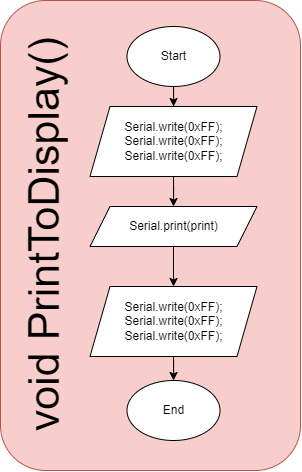

The diagram above was exported from draw.io. Its source (the exported page's mxGraphModel, read from the mxfile embedded in the PNG):
<mxGraphModel dx="1366" dy="1835" grid="1" gridSize="10" guides="1" tooltips="1" connect="1" arrows="1" fold="1" page="1" pageScale="1" pageWidth="850" pageHeight="1100" math="0" shadow="0">
  <root>
    <mxCell id="0" />
    <mxCell id="1" parent="0" />
    <mxCell id="ry9LyBkneQpmExAJehDU-2" value="" style="rounded=1;whiteSpace=wrap;html=1;fillColor=#f8cecc;strokeColor=#b85450;" vertex="1" parent="1">
      <mxGeometry x="360" y="-20" width="300" height="470" as="geometry" />
    </mxCell>
    <mxCell id="ry9LyBkneQpmExAJehDU-113" value="" style="edgeStyle=orthogonalEdgeStyle;rounded=0;orthogonalLoop=1;jettySize=auto;html=1;" edge="1" parent="1" source="ry9LyBkneQpmExAJehDU-4" target="ry9LyBkneQpmExAJehDU-110">
      <mxGeometry relative="1" as="geometry" />
    </mxCell>
    <mxCell id="ry9LyBkneQpmExAJehDU-4" value="Start" style="ellipse;whiteSpace=wrap;html=1;" vertex="1" parent="1">
      <mxGeometry x="486.5" y="6" width="93" height="60" as="geometry" />
    </mxCell>
    <mxCell id="ry9LyBkneQpmExAJehDU-7" value="&lt;font style=&quot;font-size: 43px;&quot;&gt;void PrintToDisplay()&lt;/font&gt;" style="text;html=1;align=center;verticalAlign=middle;whiteSpace=wrap;rounded=0;rotation=-90;" vertex="1" parent="1">
      <mxGeometry x="199" y="174" width="410" height="80" as="geometry" />
    </mxCell>
    <mxCell id="ry9LyBkneQpmExAJehDU-115" style="edgeStyle=orthogonalEdgeStyle;rounded=0;orthogonalLoop=1;jettySize=auto;html=1;entryX=0.5;entryY=0;entryDx=0;entryDy=0;" edge="1" parent="1" source="ry9LyBkneQpmExAJehDU-110" target="ry9LyBkneQpmExAJehDU-111">
      <mxGeometry relative="1" as="geometry" />
    </mxCell>
    <mxCell id="ry9LyBkneQpmExAJehDU-110" value="Serial.write(0xFF);&lt;div&gt;Serial.write(0xFF);&lt;br&gt;&lt;/div&gt;&lt;div&gt;Serial.write(0xFF);&lt;br&gt;&lt;/div&gt;" style="shape=parallelogram;perimeter=parallelogramPerimeter;whiteSpace=wrap;html=1;fixedSize=1;" vertex="1" parent="1">
      <mxGeometry x="449.5" y="86" width="167" height="70" as="geometry" />
    </mxCell>
    <mxCell id="ry9LyBkneQpmExAJehDU-116" value="" style="edgeStyle=orthogonalEdgeStyle;rounded=0;orthogonalLoop=1;jettySize=auto;html=1;" edge="1" parent="1" source="ry9LyBkneQpmExAJehDU-111" target="ry9LyBkneQpmExAJehDU-112">
      <mxGeometry relative="1" as="geometry" />
    </mxCell>
    <mxCell id="ry9LyBkneQpmExAJehDU-111" value="&lt;div&gt;Serial.print(print)&lt;/div&gt;" style="shape=parallelogram;perimeter=parallelogramPerimeter;whiteSpace=wrap;html=1;fixedSize=1;" vertex="1" parent="1">
      <mxGeometry x="449.5" y="186" width="167" height="40" as="geometry" />
    </mxCell>
    <mxCell id="ry9LyBkneQpmExAJehDU-118" value="" style="edgeStyle=orthogonalEdgeStyle;rounded=0;orthogonalLoop=1;jettySize=auto;html=1;" edge="1" parent="1" source="ry9LyBkneQpmExAJehDU-112" target="ry9LyBkneQpmExAJehDU-117">
      <mxGeometry relative="1" as="geometry" />
    </mxCell>
    <mxCell id="ry9LyBkneQpmExAJehDU-112" value="Serial.write(0xFF);&lt;div&gt;Serial.write(0xFF);&lt;br&gt;&lt;/div&gt;&lt;div&gt;Serial.write(0xFF);&lt;br&gt;&lt;/div&gt;" style="shape=parallelogram;perimeter=parallelogramPerimeter;whiteSpace=wrap;html=1;fixedSize=1;" vertex="1" parent="1">
      <mxGeometry x="449.5" y="266" width="167" height="70" as="geometry" />
    </mxCell>
    <mxCell id="ry9LyBkneQpmExAJehDU-117" value="End" style="ellipse;whiteSpace=wrap;html=1;" vertex="1" parent="1">
      <mxGeometry x="486.5" y="360" width="93" height="60" as="geometry" />
    </mxCell>
  </root>
</mxGraphModel>